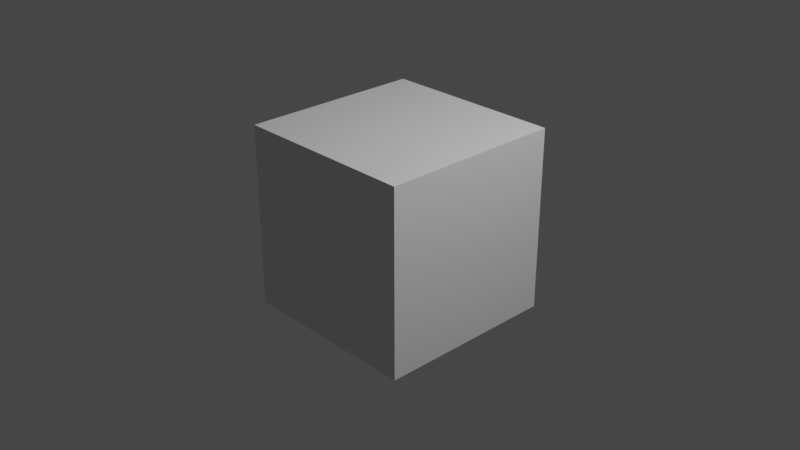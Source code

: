 # Source: default.blend  (saved by Blender 3.4.6; exported with 4.5.12 LTS)
import bpy
from mathutils import Matrix  # noqa: F401  (used for matrix-valued properties, if any)

bpy.ops.wm.read_factory_settings(use_empty=True)
scene = bpy.context.scene
scene.name = 'Scene'

# ---- collections
col_collection = bpy.data.collections.new('Collection'); scene.collection.children.link(col_collection)

# ---- materials (node trees are filled in below, after node groups)
mat_material = bpy.data.materials.new('Material')
mat_material.alpha_threshold = 0.0
mat_material.use_transparent_shadow = False
mat_material.roughness = 0.5
mat_material.line_color = (0.0, 0.0, 0.0, 1.0)

# ---- material node trees
mat_material.use_nodes = True; mat_material.node_tree.nodes.clear()
_N = mat_material.node_tree.nodes; _L = mat_material.node_tree.links
n0 = _N.new('ShaderNodeOutputMaterial'); n0.name = 'Material Output'; n0.location = (300, 300)
n1 = _N.new('ShaderNodeBsdfPrincipled'); n1.name = 'Principled BSDF'; n1.location = (10, 300)
n1.distribution = 'GGX'
n1.subsurface_method = 'RANDOM_WALK_SKIN'
n1.inputs[3].default_value = 1.45
n1.inputs[27].default_value = (0.0, 0.0, 0.0, 1.0)
n1.inputs[28].default_value = 1.0
_L.new(n1.outputs[0], n0.inputs[0])
n0.is_active_output = True

# ---- world
world_world = bpy.data.worlds.new('World'); scene.world = world_world
world_world.use_nodes = True; world_world.node_tree.nodes.clear()
_N = world_world.node_tree.nodes; _L = world_world.node_tree.links
n0 = _N.new('ShaderNodeOutputWorld'); n0.name = 'World Output'; n0.location = (300, 300)
n1 = _N.new('ShaderNodeBackground'); n1.name = 'Background'; n1.location = (10, 300)
n1.inputs[0].default_value = (0.05088, 0.05088, 0.05088, 1.0)
_L.new(n1.outputs[0], n0.inputs[0])
n0.is_active_output = True
world_world.color = (0.05088, 0.05088, 0.05088)
world_world.use_sun_shadow = False
world_world.sun_shadow_jitter_overblur = 0.0

# ---- cameras
cam_camera = bpy.data.cameras.new('Camera')
cam_camera.clip_end = 100.0
cam_camera.ortho_scale = 7.314

# ---- lights
light_light = bpy.data.lights.new('Light', 'POINT')
light_light.transmission_factor = 0.0
light_light.energy = 1000.0
light_light.shadow_soft_size = 0.1
light_light.shadow_maximum_resolution = 0.006
light_light.use_absolute_resolution = True

# ---- meshes
me_cube = bpy.data.meshes.new('Cube')
me_cube.from_pydata([(1.0, 1.0, 1.0), (1.0, 1.0, -1.0), (1.0, -1.0, 1.0), (1.0, -1.0, -1.0), (-1.0, 1.0, 1.0), (-1.0, 1.0, -1.0), (-1.0, -1.0, 1.0), (-1.0, -1.0, -1.0)], [], [(0, 4, 6, 2), (3, 2, 6, 7), (7, 6, 4, 5), (5, 1, 3, 7), (1, 0, 2, 3), (5, 4, 0, 1)])
_uv = me_cube.uv_layers.new(name='UVMap')
_uv.uv.foreach_set('vector', [0.625, 0.5, 0.875, 0.5, 0.875, 0.75, 0.625, 0.75, 0.375, 0.75, 0.625, 0.75, 0.625, 1.0, 0.375, 1.0, 0.375, 0.0, 0.625, 0.0, 0.625, 0.25, 0.375, 0.25, 0.125, 0.5, 0.375, 0.5, 0.375, 0.75, 0.125, 0.75, 0.375, 0.5, 0.625, 0.5, 0.625, 0.75, 0.375, 0.75, 0.375, 0.25, 0.625, 0.25, 0.625, 0.5, 0.375, 0.5])
me_cube.materials.append(mat_material)
me_cube.use_mirror_vertex_groups = False
me_cube.update()

# ---- objects
ob_cube = bpy.data.objects.new('Cube', me_cube)
ob_light = bpy.data.objects.new('Light', light_light)
ob_camera = bpy.data.objects.new('Camera', cam_camera)

# ---- transforms, parenting, visibility, modifiers, constraints
ob_cube.location = (0.0, 0.0, 0.0)
ob_cube.lock_rotations_4d = False
ob_cube.empty_display_type = 'ARROWS'
ob_cube.lineart.crease_threshold = 0.0
ob_light.location = (4.076, 1.005, 5.904)
ob_light.rotation_euler = (0.6503, 0.05522, 1.866)
ob_light.lock_rotations_4d = False
ob_light.empty_display_type = 'ARROWS'
ob_light.color = (0.0, 0.0, 0.0, 0.0)
ob_light.lineart.crease_threshold = 0.0
ob_camera.location = (7.359, -6.926, 4.958)
ob_camera.rotation_euler = (1.109, 0.0, 0.8149)
ob_camera.lock_rotations_4d = False
ob_camera.empty_display_type = 'ARROWS'
ob_camera.color = (0.0, 0.0, 0.0, 0.0)
ob_camera.display_type = 'WIRE'
ob_camera.lineart.crease_threshold = 0.0

# ---- collection membership
col_collection.objects.link(ob_cube)
col_collection.objects.link(ob_light)
col_collection.objects.link(ob_camera)

# ---- scene / render settings (as saved in the file)
scene.camera = ob_camera
scene.frame_start = 1; scene.frame_end = 250; scene.frame_set(1)
scene.render.engine = 'BLENDER_EEVEE_NEXT'
scene.cycles.sampling_pattern = 'TABULATED_SOBOL'
scene.cycles.use_light_tree = False
scene.view_settings.view_transform = 'Filmic'
bpy.context.view_layer.update()
